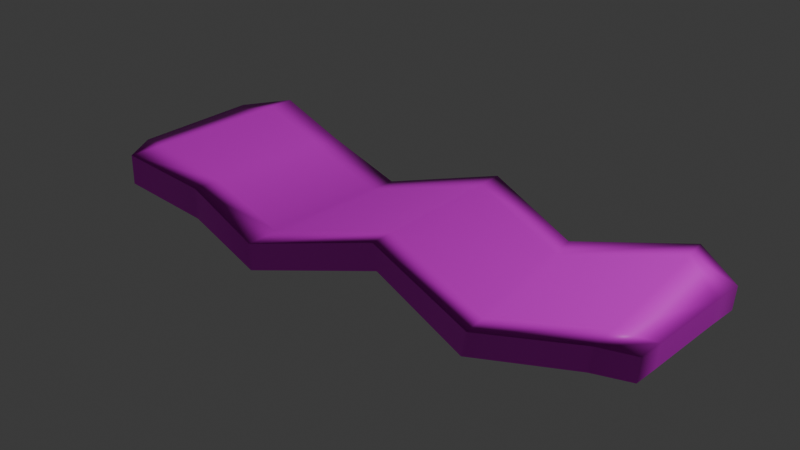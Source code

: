 # Source: bacon.blend  (saved by Blender 4.2.66; exported with 4.5.12 LTS)
import bpy
from mathutils import Matrix  # noqa: F401  (used for matrix-valued properties, if any)

bpy.ops.wm.read_factory_settings(use_empty=True)
scene = bpy.context.scene
scene.name = 'Scene'

# ---- collections
col_collection = bpy.data.collections.new('Collection'); scene.collection.children.link(col_collection)
col_collection_2 = bpy.data.collections.new('Collection 2'); scene.collection.children.link(col_collection_2)
col_collection_3 = bpy.data.collections.new('Collection 3'); scene.collection.children.link(col_collection_3)

# ---- images (referenced by path relative to the original .blend; pixels are not part of the script)
import os
ASSET_DIR = os.environ.get("B2B_ASSET_DIR", "")  # directory of the original .blend (textures are referenced by path, not embedded)
HERE = os.path.dirname(os.path.abspath(__file__))  # packed textures are extracted next to this script under _unpacked/

def load_image(name, relpath, width, height, colorspace="sRGB"):
    """Load a texture the original file referenced (path relative to the .blend, or extracted next to this script)."""
    p = next((c for c in (os.path.join(HERE, relpath), os.path.join(ASSET_DIR, relpath)) if relpath and os.path.exists(c)), "")
    if p:
        img = bpy.data.images.load(p, check_existing=True)
        img.name = name
    else:  # same state as the original file: an image datablock whose file is absent (Cycles renders it pink)
        img = bpy.data.images.new(name, width, height)
        img.source = "FILE"
        img.filepath = "//" + (relpath or name)
    img.colorspace_settings.name = colorspace
    return img
img_restaurantbits_texture_png_001 = load_image('restaurantbits_texture.png.001', 'restaurantbits_texture.png', 1024, 1024, 'sRGB')

# ---- materials (node trees are filled in below, after node groups)
mat_restaurant_001 = bpy.data.materials.new('restaurant.001')
mat_restaurant_001.diffuse_color = (1.0, 1.0, 1.0, 1.0)
mat_restaurant_001.roughness = 0.5

# ---- material node trees
mat_restaurant_001.use_nodes = True; mat_restaurant_001.node_tree.nodes.clear()
_N = mat_restaurant_001.node_tree.nodes; _L = mat_restaurant_001.node_tree.links
n0 = _N.new('ShaderNodeBsdfPrincipled'); n0.name = 'Principled BSDF'; n0.location = (0, 300)
n0.inputs[3].default_value = 1.45
n0.inputs[27].default_value = (0.0, 0.0, 0.0, 1.0)
n1 = _N.new('ShaderNodeOutputMaterial'); n1.name = 'Material Output'; n1.location = (280, 300)
n2 = _N.new('ShaderNodeTexImage'); n2.name = 'Image Texture'; n2.location = (-480, 300)
n2.image = img_restaurantbits_texture_png_001
_L.new(n2.outputs[0], n0.inputs[0])
_L.new(n0.outputs[0], n1.inputs[0])
n1.is_active_output = True

# ---- world
world_world = bpy.data.worlds.new('World'); scene.world = world_world
world_world.use_nodes = True; world_world.node_tree.nodes.clear()
_N = world_world.node_tree.nodes; _L = world_world.node_tree.links
n0 = _N.new('ShaderNodeOutputWorld'); n0.name = 'World Output'; n0.location = (300, 300)
n1 = _N.new('ShaderNodeBackground'); n1.name = 'Background'; n1.location = (10, 300)
n1.inputs[0].default_value = (0.05088, 0.05088, 0.05088, 1.0)
_L.new(n1.outputs[0], n0.inputs[0])
n0.is_active_output = True
world_world.color = (0.05088, 0.05088, 0.05088)
world_world.sun_shadow_jitter_overblur = 0.0

# ---- cameras
cam_camera = bpy.data.cameras.new('Camera')
cam_camera.clip_end = 100.0
cam_camera.ortho_scale = 7.314
cam_camera.dof.focus_distance = 2.0

# ---- lights
light_light = bpy.data.lights.new('Light', 'POINT')
light_light.energy = 1000.0

# ---- meshes
me_cube = bpy.data.meshes.new('Cube')
me_cube.from_pydata([(1.945, 0.492, 0.5044), (1.934, 0.492, -0.99), (1.886, -0.4256, 0.5044), (1.875, -0.4256, -0.99), (-1.787, 0.4725, 1.473), (-1.796, 0.4725, -0.3792), (-1.801, -0.3663, 1.473), (-1.81, -0.3663, -0.3792), (-0.378, 0.4343, -1.849), (-0.4573, -0.7377, -0.1497), (-0.4573, -0.7377, -1.849), (-0.378, 0.4343, -0.1497), (0.2886, -0.4836, -0.3513), (0.275, 0.6726, 1.288), (0.3027, 0.6726, -0.3513), (0.2609, -0.4836, 1.288), (-1.002, 0.5832, -1.329), (-1.117, -0.5605, 0.6714), (-1.117, -0.5605, -1.329), (-1.002, 0.5832, 0.6714), (1.051, -0.7189, -1.451), (0.9553, 0.4223, 0.0791), (0.9248, 0.4223, -1.451), (1.082, -0.7189, 0.0791), (1.698, -0.5905, -0.2836), (1.639, 0.6626, 1.229), (1.619, 0.6626, -0.2836), (1.718, -0.5905, 1.229), (-1.555, 0.7045, -0.194), (-1.623, -0.6354, 1.732), (-1.627, -0.6354, -0.194), (-1.55, 0.7045, 1.732), (-1.789, 0.3495, 1.473), (-1.797, -0.1169, 1.473), (-1.609, -0.3929, 1.732), (-1.562, 0.4926, 1.732), (-1.798, 0.3495, -0.3792), (-1.806, -0.1169, -0.3792), (1.917, 0.2775, -0.99), (1.886, -0.2566, -0.99), (1.686, -0.412, -0.2836), (1.628, 0.5129, -0.2836), (1.928, 0.2775, 0.5044), (1.897, -0.2566, 0.5044), (-0.389, 0.271, -1.849), (-0.443, -0.5256, -1.849), (-1.099, -0.3827, -1.329), (-1.02, 0.4024, -1.329), (-0.389, 0.271, -0.1497), (-0.443, -0.5256, -0.1497), (0.2629, -0.3185, 1.288), (0.2728, 0.4898, 1.288), (1.064, -0.5577, 0.0791), (0.9753, 0.2418, 0.0791), (0.3005, 0.4898, -0.3513), (0.2906, -0.3185, -0.3513), (-1.614, -0.3929, -0.194), (-1.566, 0.4926, -0.194), (-1.02, 0.4024, 0.6714), (-1.099, -0.3827, 0.6714), (1.707, -0.412, 1.229), (1.649, 0.5129, 1.229), (0.9448, 0.2418, -1.451), (1.033, -0.5577, -1.451)], [], [(34, 33, 6, 29), (30, 29, 6, 7), (36, 32, 4, 5), (40, 39, 3, 24), (39, 43, 2, 3), (26, 25, 0, 1), (16, 19, 11, 8), (46, 45, 10, 18), (12, 15, 9, 10), (50, 49, 9, 15), (52, 50, 15, 23), (20, 23, 15, 12), (8, 11, 13, 14), (45, 55, 12, 10), (56, 46, 18, 30), (28, 31, 19, 16), (10, 9, 17, 18), (49, 59, 17, 9), (24, 27, 23, 20), (60, 52, 23, 27), (14, 13, 21, 22), (55, 63, 20, 12), (43, 60, 27, 2), (3, 2, 27, 24), (22, 21, 25, 26), (63, 40, 24, 20), (5, 4, 31, 28), (37, 56, 30, 7), (18, 17, 29, 30), (59, 34, 29, 17), (19, 31, 35, 58), (58, 35, 34, 59), (5, 28, 57, 36), (36, 57, 56, 37), (22, 26, 41, 62), (62, 41, 40, 63), (0, 25, 61, 42), (42, 61, 60, 43), (14, 22, 62, 54), (54, 62, 63, 55), (25, 21, 53, 61), (61, 53, 52, 60), (11, 19, 58, 48), (48, 58, 59, 49), (28, 16, 47, 57), (57, 47, 46, 56), (8, 14, 54, 44), (44, 54, 55, 45), (21, 13, 51, 53), (53, 51, 50, 52), (13, 11, 48, 51), (51, 48, 49, 50), (16, 8, 44, 47), (47, 44, 45, 46), (1, 0, 42, 38), (38, 42, 43, 39), (26, 1, 38, 41), (41, 38, 39, 40), (7, 6, 33, 37), (37, 33, 32, 36), (31, 4, 32, 35), (35, 32, 33, 34)])
me_cube.polygons.foreach_set('use_smooth', [True] * 62)
_uv = me_cube.uv_layers.new(name='UVMap')
_uv.uv.foreach_set('vector', [0.5902, 0.5709, 0.601, 0.5608, 0.601, 0.5864, 0.5902, 0.5864, 0.5249, 0.6052, 0.6024, 0.6052, 0.6024, 0.6149, 0.5249, 0.6149, 0.5012, 0.5676, 0.6228, 0.5676, 0.6228, 0.5854, 0.5012, 0.5854, 0.6192, 0.5694, 0.6268, 0.5643, 0.6268, 0.5869, 0.6192, 0.5869, 0.5068, 0.5534, 0.6145, 0.5534, 0.6145, 0.5733, 0.5068, 0.5733, 0.5105, 0.6335, 0.6177, 0.6335, 0.6177, 0.6402, 0.5105, 0.6402, 0.5105, 0.5598, 0.6177, 0.5598, 0.6177, 0.5866, 0.5105, 0.5866, 0.5351, 0.5679, 0.5657, 0.5647, 0.5657, 0.5869, 0.5351, 0.5869, 0.5249, 0.5567, 0.6024, 0.5567, 0.6024, 0.5761, 0.5249, 0.5761, 0.5364, 0.5741, 0.5579, 0.5709, 0.5579, 0.5864, 0.5364, 0.5864, 0.5257, 0.5743, 0.5364, 0.5741, 0.5364, 0.5864, 0.5257, 0.5864, 0.5249, 0.547, 0.6024, 0.547, 0.6024, 0.5567, 0.5249, 0.5567, 0.5105, 0.5866, 0.6177, 0.5866, 0.6177, 0.6134, 0.5105, 0.6134, 0.5657, 0.5647, 0.5963, 0.5694, 0.5963, 0.5869, 0.5657, 0.5869, 0.5199, 0.5647, 0.5351, 0.5679, 0.5351, 0.5869, 0.5199, 0.5869, 0.5105, 0.5464, 0.6177, 0.5464, 0.6177, 0.5598, 0.5105, 0.5598, 0.5249, 0.5761, 0.6024, 0.5761, 0.6024, 0.5955, 0.5249, 0.5955, 0.5579, 0.5709, 0.5795, 0.5731, 0.5795, 0.5864, 0.5579, 0.5864, 0.5249, 0.5422, 0.6024, 0.5422, 0.6024, 0.547, 0.5249, 0.547, 0.5203, 0.5742, 0.5257, 0.5743, 0.5257, 0.5864, 0.5203, 0.5864, 0.5105, 0.6134, 0.6177, 0.6134, 0.6177, 0.6268, 0.5105, 0.6268, 0.5963, 0.5694, 0.6115, 0.5696, 0.6115, 0.5869, 0.5963, 0.5869, 0.5149, 0.5706, 0.5203, 0.5742, 0.5203, 0.5864, 0.5149, 0.5864, 0.5249, 0.5374, 0.6024, 0.5374, 0.6024, 0.5422, 0.5249, 0.5422, 0.5105, 0.6268, 0.6177, 0.6268, 0.6177, 0.6335, 0.5105, 0.6335, 0.6115, 0.5696, 0.6192, 0.5694, 0.6192, 0.5869, 0.6115, 0.5869, 0.5105, 0.533, 0.6177, 0.533, 0.6177, 0.5464, 0.5105, 0.5464, 0.5046, 0.5505, 0.5199, 0.5647, 0.5199, 0.5869, 0.5046, 0.5869, 0.5249, 0.5955, 0.6024, 0.5955, 0.6024, 0.6052, 0.5249, 0.6052, 0.5795, 0.5731, 0.5902, 0.5709, 0.5902, 0.5864, 0.5795, 0.5864, 0.59, 0.5719, 0.6033, 0.5719, 0.6033, 0.5886, 0.59, 0.5886, 0.6485, 0.8083, 0.6422, 0.8084, 0.6417, 0.7748, 0.648, 0.7734, 0.5012, 0.5854, 0.5164, 0.5854, 0.5164, 0.6047, 0.5012, 0.6033, 0.741, 0.8091, 0.7346, 0.81, 0.7342, 0.7764, 0.7406, 0.7822, 0.6076, 0.5854, 0.6152, 0.5854, 0.6152, 0.6, 0.6076, 0.6047, 0.6965, 0.8106, 0.6933, 0.8126, 0.6928, 0.7749, 0.696, 0.7749, 0.5106, 0.5719, 0.5172, 0.5719, 0.5172, 0.5845, 0.5106, 0.6035, 0.6866, 0.8007, 0.6835, 0.8098, 0.683, 0.7721, 0.6862, 0.7749, 0.5924, 0.5854, 0.6076, 0.5854, 0.6076, 0.6047, 0.5924, 0.6047, 0.7028, 0.8105, 0.6965, 0.8106, 0.696, 0.7749, 0.7023, 0.7749, 0.5172, 0.5719, 0.5238, 0.5719, 0.5238, 0.5886, 0.5172, 0.5845, 0.6835, 0.8098, 0.6803, 0.8079, 0.6798, 0.7722, 0.683, 0.7721, 0.5636, 0.5719, 0.59, 0.5719, 0.59, 0.5886, 0.5636, 0.5867, 0.6613, 0.8091, 0.6485, 0.8083, 0.648, 0.7734, 0.6608, 0.7745, 0.5164, 0.5854, 0.5316, 0.5854, 0.5316, 0.6047, 0.5164, 0.6047, 0.7346, 0.81, 0.7283, 0.8101, 0.7278, 0.7752, 0.7342, 0.7764, 0.562, 0.5854, 0.5924, 0.5854, 0.5924, 0.6047, 0.562, 0.6024, 0.7156, 0.8112, 0.7028, 0.8105, 0.7023, 0.7749, 0.7151, 0.7767, 0.5238, 0.5719, 0.5371, 0.5719, 0.5371, 0.5886, 0.5238, 0.5886, 0.6803, 0.8079, 0.674, 0.808, 0.6735, 0.7724, 0.6798, 0.7722, 0.5371, 0.5719, 0.5636, 0.5719, 0.5636, 0.5867, 0.5371, 0.5886, 0.674, 0.808, 0.6613, 0.8091, 0.6608, 0.7745, 0.6735, 0.7724, 0.5316, 0.5854, 0.562, 0.5854, 0.562, 0.6024, 0.5316, 0.6047, 0.7283, 0.8101, 0.7156, 0.8112, 0.7151, 0.7767, 0.7278, 0.7752, 0.5104, 0.5542, 0.6159, 0.5542, 0.6159, 0.5856, 0.5104, 0.5856, 0.7388, 0.8039, 0.6879, 0.8046, 0.6875, 0.7785, 0.7384, 0.7778, 0.6152, 0.5854, 0.6228, 0.5854, 0.6228, 0.6217, 0.6152, 0.6, 0.6933, 0.8126, 0.69, 0.8035, 0.6897, 0.7777, 0.6928, 0.7749, 0.5168, 0.5468, 0.6053, 0.5468, 0.6053, 0.5732, 0.5168, 0.5732, 0.6879, 0.8046, 0.637, 0.8053, 0.6366, 0.777, 0.6875, 0.7763, 0.6033, 0.5719, 0.6165, 0.5719, 0.6165, 0.5874, 0.6033, 0.5886, 0.6422, 0.8084, 0.6358, 0.8077, 0.6354, 0.7808, 0.6417, 0.7748])
me_cube.materials.append(mat_restaurant_001)
me_cube.update()
me_cube.normals_split_custom_set([tuple(v) for v in zip(*[iter([0.8927, -0.06779, 0.4455, -0.9998, 0.01752, 0.004867, -0.831, -0.5563, 0.002999, 0.1455, -0.9894, -0.0002465, 0.1456, -0.9893, -7.977e-05, 0.1455, -0.9894, -0.0002465, -0.831, -0.5563, 0.002999, -0.8309, -0.5564, 0.002907, -0.9998, 0.01747, 0.004784, -0.9998, 0.01756, 0.004878, -0.6979, 0.7161, 0.002499, -0.698, 0.7161, 0.002501, 0.86, 0.07335, -0.5051, 0.9983, -0.05709, -0.007362, 0.6748, -0.738, -0.0072, 0.2023, -0.9793, -0.003427, 0.9983, -0.05709, -0.007362, 0.9983, -0.05697, -0.007372, 0.6748, -0.738, -0.007188, 0.6748, -0.738, -0.0072, -0.3379, 0.9412, 0.005681, -0.3379, 0.9412, 0.00576, 0.4725, 0.8813, -0.005051, 0.4725, 0.8813, -0.005023, 0.2324, 0.9726, 5.687e-05, 0.2324, 0.9726, -1.985e-05, -0.3311, 0.9436, -0.00273, -0.3312, 0.9435, -0.002808, -0.9027, 0.06863, -0.4247, 0.9046, -0.03597, -0.4247, 0.3231, -0.9464, 0.002694, -0.2595, -0.9657, -3.211e-05, 0.02046, -0.9998, 0.0015, 0.02047, -0.9998, 0.001574, 0.323, -0.9464, 0.002729, 0.3231, -0.9464, 0.002694, -0.9045, 0.03587, 0.425, -0.9045, 0.03592, 0.425, 0.323, -0.9464, 0.002729, 0.02047, -0.9998, 0.001574, -0.8597, -0.07317, 0.5056, -0.9045, 0.03587, 0.425, 0.02047, -0.9998, 0.001574, -0.2845, -0.9587, 0.0002672, -0.2846, -0.9587, 0.00023, -0.2845, -0.9587, 0.0002672, 0.02047, -0.9998, 0.001574, 0.02046, -0.9998, 0.0015, -0.3312, 0.9435, -0.002808, -0.3311, 0.9436, -0.00273, -0.3311, 0.9436, -0.002766, -0.3312, 0.9436, -0.002759, 0.9046, -0.03597, -0.4247, 0.9046, -0.03596, -0.4248, 0.02046, -0.9998, 0.0015, 0.3231, -0.9464, 0.002694, -0.9028, 0.06867, -0.4246, -0.9027, 0.06863, -0.4247, -0.2595, -0.9657, -3.211e-05, 0.1456, -0.9893, -7.977e-05, 0.2145, 0.9767, -0.0001817, 0.2146, 0.9767, -0.0002555, 0.2324, 0.9726, -1.985e-05, 0.2324, 0.9726, 5.687e-05, 0.3231, -0.9464, 0.002694, 0.323, -0.9464, 0.002729, -0.2596, -0.9657, 4.454e-05, -0.2595, -0.9657, -3.211e-05, -0.9045, 0.03592, 0.425, 0.8927, -0.06785, 0.4455, -0.2596, -0.9657, 4.454e-05, 0.323, -0.9464, 0.002729, 0.2023, -0.9793, -0.003427, 0.2023, -0.9793, -0.003466, -0.2845, -0.9587, 0.0002672, -0.2846, -0.9587, 0.00023, -0.8596, -0.07327, 0.5056, -0.8597, -0.07317, 0.5056, -0.2845, -0.9587, 0.0002672, 0.2023, -0.9793, -0.003466, -0.3312, 0.9436, -0.002759, -0.3311, 0.9436, -0.002766, 0.3584, 0.9336, -0.0002966, 0.3583, 0.9336, -0.0003281, 0.9046, -0.03596, -0.4248, 0.8599, 0.0733, -0.5051, -0.2846, -0.9587, 0.00023, 0.02046, -0.9998, 0.0015, 0.9983, -0.05697, -0.007372, -0.8596, -0.07327, 0.5056, 0.2023, -0.9793, -0.003466, 0.6748, -0.738, -0.007188, 0.6748, -0.738, -0.0072, 0.6748, -0.738, -0.007188, 0.2023, -0.9793, -0.003466, 0.2023, -0.9793, -0.003427, 0.3583, 0.9336, -0.0003281, 0.3584, 0.9336, -0.0002966, -0.3379, 0.9412, 0.00576, -0.3379, 0.9412, 0.005681, 0.8599, 0.0733, -0.5051, 0.86, 0.07335, -0.5051, 0.2023, -0.9793, -0.003427, -0.2846, -0.9587, 0.00023, -0.698, 0.7161, 0.002501, -0.6979, 0.7161, 0.002499, 0.2146, 0.9767, -0.0002555, 0.2145, 0.9767, -0.0001817, -0.9998, 0.01763, 0.004784, -0.9028, 0.06867, -0.4246, 0.1456, -0.9893, -7.977e-05, -0.8309, -0.5564, 0.002907, -0.2595, -0.9657, -3.211e-05, -0.2596, -0.9657, 4.454e-05, 0.1455, -0.9894, -0.0002465, 0.1456, -0.9893, -7.977e-05, 0.8927, -0.06785, 0.4455, 0.8927, -0.06779, 0.4455, 0.1455, -0.9894, -0.0002465, -0.2596, -0.9657, 4.454e-05, 0.2324, 0.9726, -1.985e-05, 0.2146, 0.9767, -0.0002555, 0.8927, -0.06788, 0.4455, 0.8927, -0.06785, 0.4455, 0.8927, -0.06785, 0.4455, 0.8927, -0.06788, 0.4455, 0.8927, -0.06779, 0.4455, 0.8927, -0.06785, 0.4455, -0.698, 0.7161, 0.002501, 0.2145, 0.9767, -0.0001817, -0.9028, 0.0687, -0.4246, -0.9998, 0.01747, 0.004784, -0.9998, 0.01747, 0.004784, -0.9028, 0.0687, -0.4246, -0.9028, 0.06867, -0.4246, -0.9998, 0.01763, 0.004784, 0.3583, 0.9336, -0.0003281, -0.3379, 0.9412, 0.005681, 0.8599, 0.0733, -0.5051, 0.8599, 0.07334, -0.5051, 0.8599, 0.07334, -0.5051, 0.8599, 0.0733, -0.5051, 0.86, 0.07335, -0.5051, 0.8599, 0.0733, -0.5051, 0.4725, 0.8813, -0.005051, -0.3379, 0.9412, 0.00576, -0.8596, -0.07325, 0.5056, 0.9983, -0.05696, -0.007358, 0.9983, -0.05696, -0.007358, -0.8596, -0.07325, 0.5056, -0.8596, -0.07327, 0.5056, 0.9983, -0.05697, -0.007372, -0.3312, 0.9436, -0.002759, 0.3583, 0.9336, -0.0003281, 0.8599, 0.07334, -0.5051, 0.9046, -0.03603, -0.4247, 0.9046, -0.03603, -0.4247, 0.8599, 0.07334, -0.5051, 0.8599, 0.0733, -0.5051, 0.9046, -0.03596, -0.4248, -0.3379, 0.9412, 0.00576, 0.3584, 0.9336, -0.0002966, -0.8596, -0.07328, 0.5056, -0.8596, -0.07325, 0.5056, -0.8596, -0.07325, 0.5056, -0.8596, -0.07328, 0.5056, -0.8597, -0.07317, 0.5056, -0.8596, -0.07327, 0.5056, -0.3311, 0.9436, -0.00273, 0.2324, 0.9726, -1.985e-05, 0.8927, -0.06785, 0.4455, -0.9045, 0.0359, 0.425, -0.9045, 0.0359, 0.425, 0.8927, -0.06785, 0.4455, 0.8927, -0.06785, 0.4455, -0.9045, 0.03592, 0.425, 0.2145, 0.9767, -0.0001817, 0.2324, 0.9726, 5.687e-05, -0.9027, 0.06862, -0.4247, -0.9028, 0.0687, -0.4246, -0.9028, 0.0687, -0.4246, -0.9027, 0.06862, -0.4247, -0.9027, 0.06863, -0.4247, -0.9028, 0.06867, -0.4246, -0.3312, 0.9435, -0.002808, -0.3312, 0.9436, -0.002759, 0.9046, -0.03603, -0.4247, 0.9046, -0.03599, -0.4247, 0.9046, -0.03599, -0.4247, 0.9046, -0.03603, -0.4247, 0.9046, -0.03596, -0.4248, 0.9046, -0.03597, -0.4247, 0.3584, 0.9336, -0.0002966, -0.3311, 0.9436, -0.002766, -0.9045, 0.03604, 0.425, -0.8596, -0.07328, 0.5056, -0.8596, -0.07328, 0.5056, -0.9045, 0.03604, 0.425, -0.9045, 0.03587, 0.425, -0.8597, -0.07317, 0.5056, -0.3311, 0.9436, -0.002766, -0.3311, 0.9436, -0.00273, -0.9045, 0.0359, 0.425, -0.9045, 0.03604, 0.425, -0.9045, 0.03604, 0.425, -0.9045, 0.0359, 0.425, -0.9045, 0.03592, 0.425, -0.9045, 0.03587, 0.425, 0.2324, 0.9726, 5.687e-05, -0.3312, 0.9435, -0.002808, 0.9046, -0.03599, -0.4247, -0.9027, 0.06862, -0.4247, -0.9027, 0.06862, -0.4247, 0.9046, -0.03599, -0.4247, 0.9046, -0.03597, -0.4247, -0.9027, 0.06863, -0.4247, 0.4725, 0.8813, -0.005023, 0.4725, 0.8813, -0.005051, 0.9983, -0.05696, -0.007358, 0.9983, -0.05707, -0.007367, 0.9983, -0.05707, -0.007367, 0.9983, -0.05696, -0.007358, 0.9983, -0.05697, -0.007372, 0.9983, -0.05709, -0.007362, -0.3379, 0.9412, 0.005681, 0.4725, 0.8813, -0.005023, 0.9983, -0.05707, -0.007367, 0.8599, 0.0733, -0.5051, 0.8599, 0.0733, -0.5051, 0.9983, -0.05707, -0.007367, 0.9983, -0.05709, -0.007362, 0.86, 0.07335, -0.5051, -0.8309, -0.5564, 0.002907, -0.831, -0.5563, 0.002999, -0.9998, 0.01752, 0.004867, -0.9998, 0.01763, 0.004784, -0.9998, 0.01763, 0.004784, -0.9998, 0.01752, 0.004867, -0.9998, 0.01756, 0.004878, -0.9998, 0.01747, 0.004784, 0.2146, 0.9767, -0.0002555, -0.6979, 0.7161, 0.002499, -0.9998, 0.01756, 0.004878, 0.8927, -0.06788, 0.4455, 0.8927, -0.06788, 0.4455, -0.9998, 0.01756, 0.004878, -0.9998, 0.01752, 0.004867, 0.8927, -0.06779, 0.4455])] * 3)])

# ---- objects
ob_cube = bpy.data.objects.new('Cube', me_cube)
ob_light = bpy.data.objects.new('Light', light_light)
ob_camera = bpy.data.objects.new('Camera', cam_camera)

# ---- transforms, parenting, visibility, modifiers, constraints
ob_cube.location = (0.0, 0.0, 0.0)
ob_cube.rotation_euler = (-1.629e-07, 0.0, 0.0)
ob_cube.scale = (1.0, 1.0, 0.1024)
ob_cube.color = (0.8, 0.8, 0.8, 1.0)
ob_light.location = (4.076, 1.005, 5.904)
ob_light.rotation_euler = (0.6503, 0.05522, 1.866)
ob_light.color = (0.8, 0.8, 0.8, 1.0)
ob_camera.location = (7.359, -6.926, 4.958)
ob_camera.rotation_euler = (1.109, 9.305e-08, 0.8149)
ob_camera.scale = (1.0, 1.0, 1.0)
ob_camera.color = (0.8, 0.8, 0.8, 1.0)

# ---- collection membership
col_collection_3.objects.link(ob_cube)
col_collection_3.objects.link(ob_light)
col_collection_3.objects.link(ob_camera)

# ---- scene / render settings (as saved in the file)
scene.frame_start = 1; scene.frame_end = 250; scene.frame_set(1)
scene.render.engine = 'BLENDER_EEVEE_NEXT'
bpy.context.view_layer.update()

# ---- added for rendering (the .blend has no active camera): camera
cam_auto = bpy.data.cameras.new('AutoCamera')
cam_auto.lens = 50.0
cam_auto.sensor_width = 36.0
cam_auto.clip_end = 1000.0
ob_auto_camera = bpy.data.objects.new('AutoCamera', cam_auto)
scene.collection.objects.link(ob_auto_camera)
ob_auto_camera.location = (3.80494, -4.50158, 2.98402)
ob_auto_camera.rotation_euler = (1.09748, -7.21219e-08, 0.694738)
scene.camera = ob_auto_camera
bpy.context.view_layer.update()
